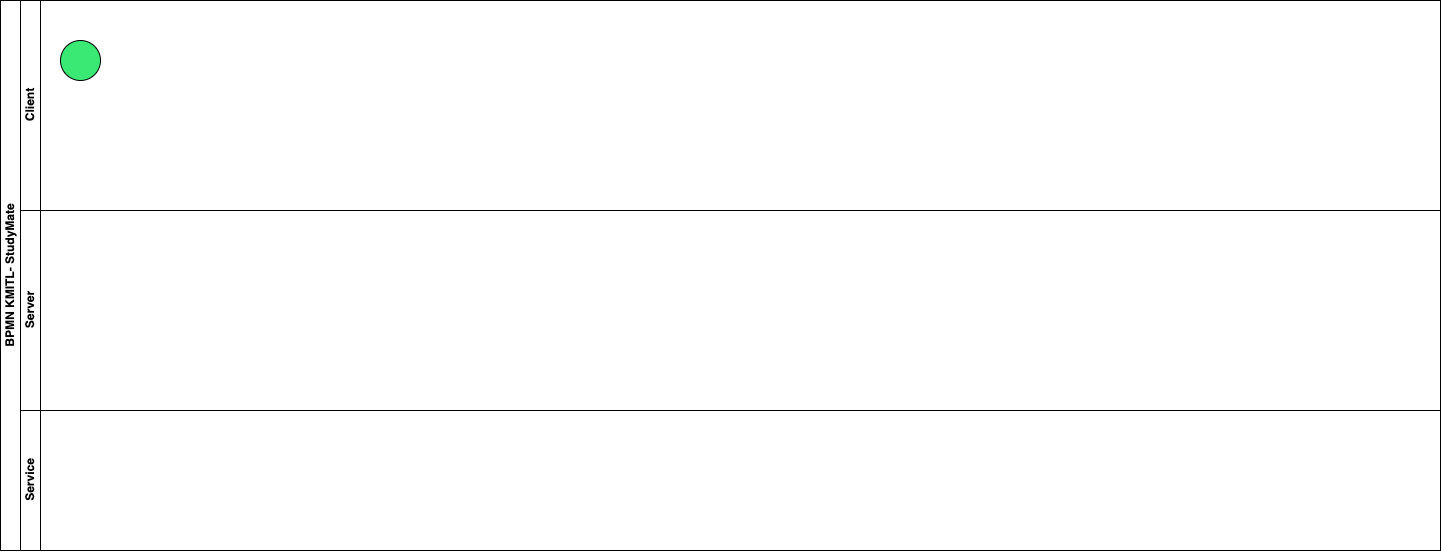

The diagram above was exported from draw.io. Its source (the exported page's mxGraphModel, read from the mxfile embedded in the PNG):
<mxGraphModel dx="1048" dy="519" grid="1" gridSize="10" guides="1" tooltips="1" connect="1" arrows="1" fold="1" page="1" pageScale="1" pageWidth="1600" pageHeight="900" math="0" shadow="0">
  <root>
    <mxCell id="0" />
    <mxCell id="1" parent="0" />
    <mxCell id="2" value="BPMN KMITL- StudyMate" style="swimlane;html=1;childLayout=stackLayout;resizeParent=1;resizeParentMax=0;horizontal=0;startSize=20;horizontalStack=0;whiteSpace=wrap;" vertex="1" parent="1">
      <mxGeometry x="40" y="40" width="1440" height="550" as="geometry" />
    </mxCell>
    <mxCell id="3" value="Client" style="swimlane;html=1;startSize=20;horizontal=0;" vertex="1" parent="2">
      <mxGeometry x="20" width="1420" height="210" as="geometry" />
    </mxCell>
    <mxCell id="9" value="" style="points=[[0.145,0.145,0],[0.5,0,0],[0.855,0.145,0],[1,0.5,0],[0.855,0.855,0],[0.5,1,0],[0.145,0.855,0],[0,0.5,0]];shape=mxgraph.bpmn.event;html=1;verticalLabelPosition=bottom;labelBackgroundColor=#ffffff;verticalAlign=top;align=center;perimeter=ellipsePerimeter;outlineConnect=0;aspect=fixed;outline=standard;symbol=general;fillColor=#3AE874;" vertex="1" parent="3">
      <mxGeometry x="40" y="40" width="40" height="40" as="geometry" />
    </mxCell>
    <mxCell id="4" value="Server" style="swimlane;html=1;startSize=20;horizontal=0;" vertex="1" parent="2">
      <mxGeometry x="20" y="210" width="1420" height="200" as="geometry" />
    </mxCell>
    <mxCell id="5" value="Service" style="swimlane;html=1;startSize=20;horizontal=0;" vertex="1" parent="2">
      <mxGeometry x="20" y="410" width="1420" height="140" as="geometry" />
    </mxCell>
  </root>
</mxGraphModel>